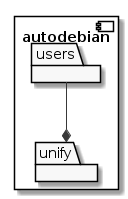

The diagram above was rendered by PlantUML. Its source (embedded in the PNG):
@startuml

skinparam monochrome true

component autodebian {

  package users

  package unify

  users --* unify

}
@enduml